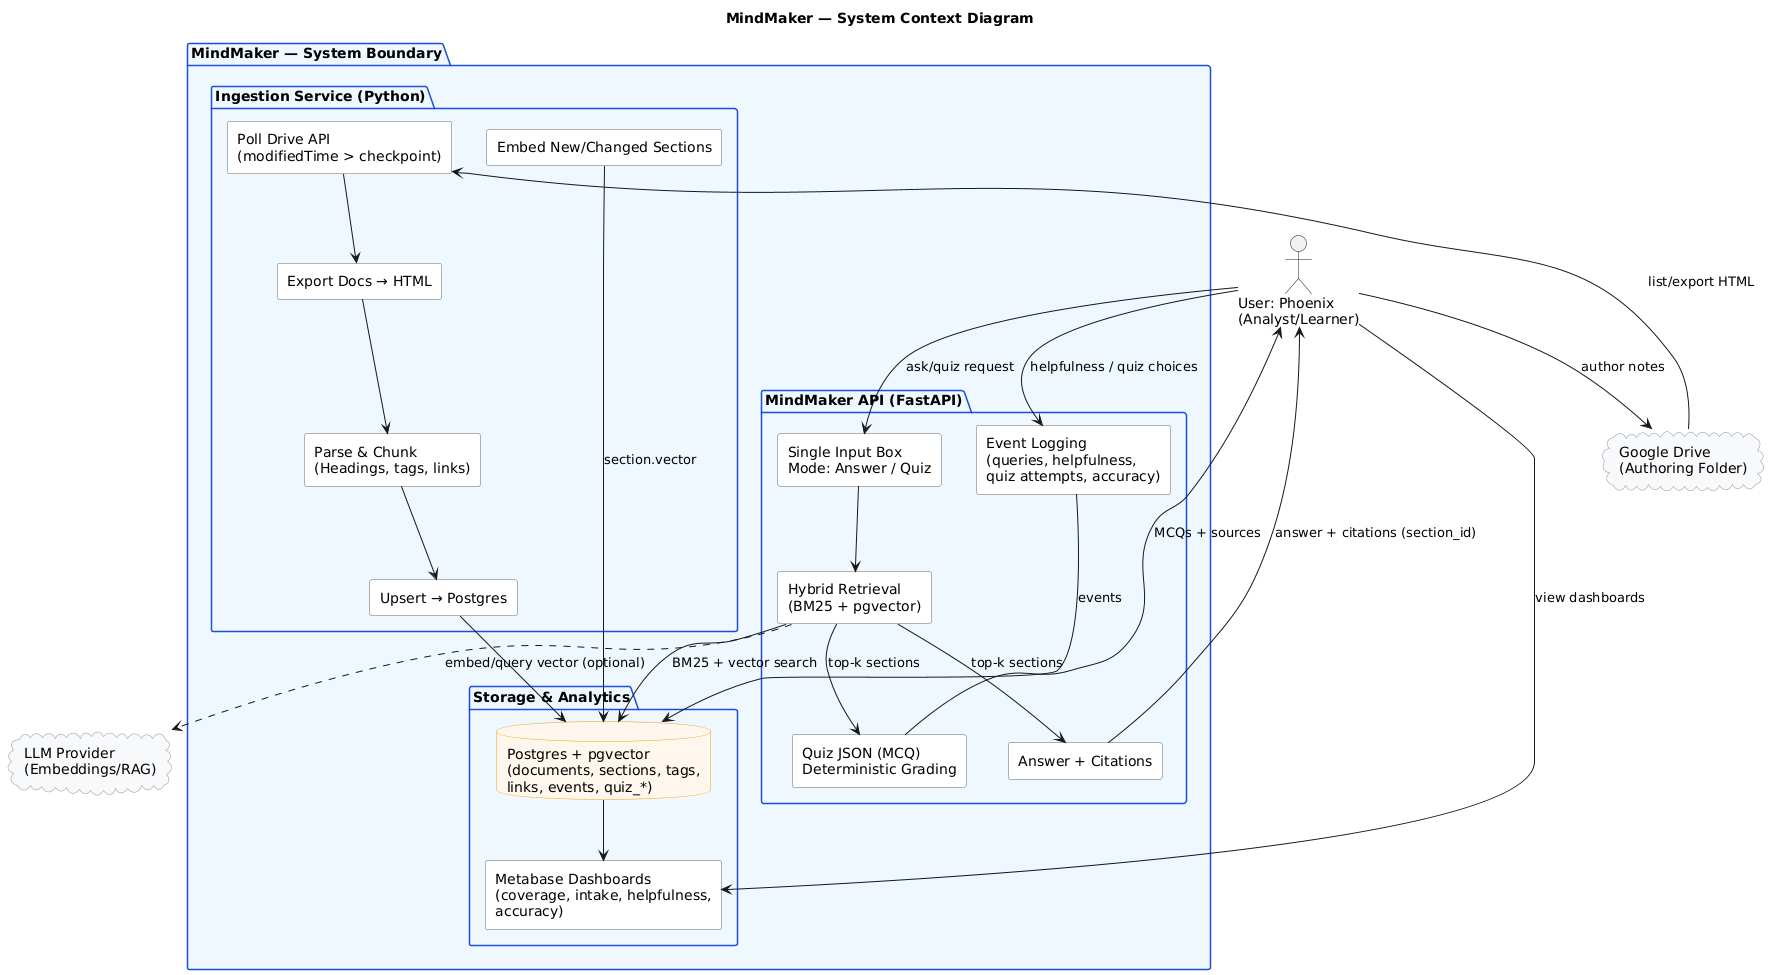

The diagram above was rendered by PlantUML. Its source (embedded in the PNG):
@startuml
' If your PlantUML host supports includes:
' !include <C4/C4_Context>

' --- Fallback minimal styling if includes aren't available ---
skinparam shadowing false
skinparam rectangle {
  BackgroundColor White
  BorderColor #666
  Rounded 8
}
skinparam cloud {
  BackgroundColor #f6f8fa
  BorderColor #8b949e
}
skinparam database {
  BackgroundColor #fff7ed
  BorderColor #f59e0b
}
skinparam package {
  BackgroundColor #eef6ff
  BorderColor #1d4ed8
}

title MindMaker — System Context Diagram

actor "User: Phoenix\n(Analyst/Learner)" as User
cloud "Google Drive\n(Authoring Folder)" as Drive
cloud "LLM Provider\n(Embeddings/RAG)" as LLM

package "MindMaker — System Boundary" as MM {
  package "Ingestion Service (Python)" as ING {
    rectangle "Poll Drive API\n(modifiedTime > checkpoint)" as P1
    rectangle "Export Docs → HTML" as P2
    rectangle "Parse & Chunk\n(Headings, tags, links)" as P3
    rectangle "Upsert → Postgres" as P4
    rectangle "Embed New/Changed Sections" as P5
  }

  package "MindMaker API (FastAPI)" as API {
    rectangle "Single Input Box\nMode: Answer / Quiz" as A1
    rectangle "Hybrid Retrieval\n(BM25 + pgvector)" as A2
    rectangle "Answer + Citations" as A3
    rectangle "Quiz JSON (MCQ)\nDeterministic Grading" as A4
    rectangle "Event Logging\n(queries, helpfulness,\nquiz attempts, accuracy)" as A5
  }

  package "Storage & Analytics" as DATA {
    database "Postgres + pgvector\n(documents, sections, tags,\nlinks, events, quiz_*)" as PG
    rectangle "Metabase Dashboards\n(coverage, intake, helpfulness,\naccuracy)" as MB
  }
}

' Primary authoring flow
User --> Drive : author notes
Drive --> P1 : list/export HTML
P1 --> P2
P2 --> P3
P3 --> P4
P4 --> PG
P5 --> PG : section.vector

' Retrieval & UX
User --> A1 : ask/quiz request
A1 --> A2
A2 --> PG : BM25 + vector search
A2 --> A3 : top-k sections
A2 --> A4 : top-k sections
A3 --> User : answer + citations (section_id)
A4 --> User : MCQs + sources
User --> A5 : helpfulness / quiz choices
A5 --> PG : events

' Dashboards
PG --> MB
User --> MB : view dashboards

' Optional externalities
A2 ..> LLM : embed/query vector (optional)
@enduml